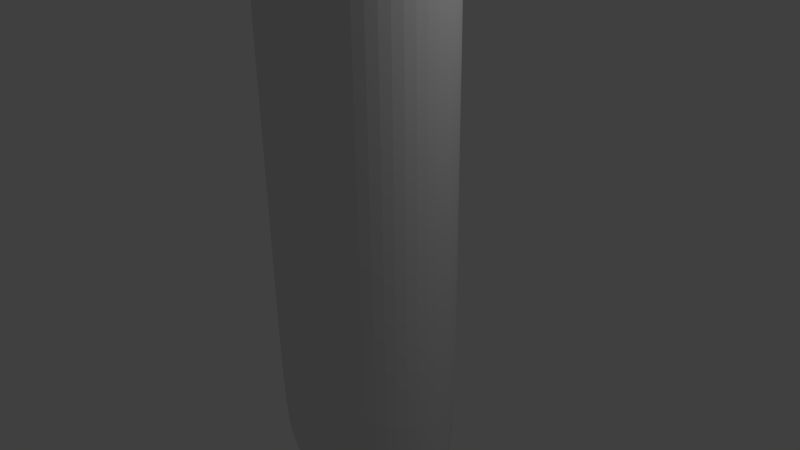 # Source: creature_thing.blend  (saved by Blender 2.71.0; exported with 4.5.12 LTS)
import bpy
from mathutils import Matrix  # noqa: F401  (used for matrix-valued properties, if any)

bpy.ops.wm.read_factory_settings(use_empty=True)
scene = bpy.context.scene
scene.name = 'Scene'

# ---- collections
col_collection_1 = bpy.data.collections.new('Collection 1'); scene.collection.children.link(col_collection_1)

# ---- materials (node trees are filled in below, after node groups)
mat_material = bpy.data.materials.new('Material')
mat_material.alpha_threshold = 0.0
mat_material.roughness = 0.5
mat_material.line_color = (0.0, 0.0, 0.0, 1.0)

# ---- material node trees

# ---- world
world_world = bpy.data.worlds.new('World'); scene.world = world_world
world_world.color = (0.05088, 0.05088, 0.05088)
world_world.use_sun_shadow = False
world_world.sun_shadow_jitter_overblur = 0.0
world_world.cycles.sampling_method = 'MANUAL'
world_world.cycles.sample_map_resolution = 256

# ---- cameras
cam_camera = bpy.data.cameras.new('Camera')
cam_camera.clip_end = 100.0
cam_camera.lens = 35.0
cam_camera.sensor_width = 32.0
cam_camera.sensor_height = 18.0
cam_camera.ortho_scale = 7.314
cam_camera.dof.focus_distance = 0.0

# ---- lights
light_lamp = bpy.data.lights.new('Lamp', 'POINT')
light_lamp.transmission_factor = 0.0
light_lamp.cutoff_distance = 30.0
light_lamp.energy = 100.0
light_lamp.shadow_buffer_clip_start = 1.001
light_lamp.shadow_soft_size = 0.1
light_lamp.shadow_maximum_resolution = 0.006
light_lamp.use_absolute_resolution = True
light_lamp.cycles.use_multiple_importance_sampling = False

# ---- meshes
me_cube = bpy.data.meshes.new('Cube')
me_cube.from_pydata([(0.8178, 0.7427, -3.636), (0.8127, -0.7343, -3.636), (-1.193, -0.8085, -3.636), (-1.277, 0.7924, -3.636), (0.8178, 0.7427, 5.849), (0.8127, -0.7343, 5.849), (-1.193, -0.8085, 5.849), (-1.277, 0.7924, 5.849), (1.155, 0.3333, -3.636), (1.155, -0.3333, -3.636), (0.2356, 1.0, -3.636), (-0.6841, 1.0, -3.636), (0.8178, 0.7427, -0.4744), (0.8178, 0.7427, 2.687), (0.2356, -1.0, -3.636), (-0.6841, -1.0, -3.636), (0.8127, -0.7343, -0.4744), (0.8127, -0.7343, 2.687), (-1.604, -0.3333, -3.636), (-1.604, 0.3333, -3.636), (-1.193, -0.8085, -0.4744), (-1.193, -0.8085, 2.687), (-1.277, 0.7924, -0.4744), (-1.277, 0.7924, 2.687), (1.155, 0.3333, 5.849), (1.155, -0.3333, 5.849), (0.2356, 1.0, 5.849), (-0.6841, 1.0, 5.849), (0.2356, -1.0, 5.849), (-0.6841, -1.0, 5.849), (-1.604, -0.3333, 5.849), (-1.604, 0.3333, 5.849), (0.2356, 0.3333, -3.636), (-0.6841, 0.3333, -3.636), (0.2356, -0.3333, -3.636), (-0.6841, -0.3333, -3.636), (0.2356, 0.3333, 5.849), (0.2356, -0.3333, 5.849), (-0.6841, 0.3333, 5.849), (-0.6841, -0.3333, 5.849), (1.155, 0.3333, -0.4744), (1.155, -0.3333, -0.4744), (1.155, 0.3333, 2.687), (1.155, -0.3333, 2.687), (0.2356, -1.0, -0.4744), (-0.6841, -1.0, -0.4744), (0.2356, -1.0, 2.687), (-0.6841, -1.0, 2.687), (-1.604, -0.3333, -0.4744), (-1.604, 0.3333, -0.4744), (-1.604, -0.3333, 2.687), (-1.604, 0.3333, 2.687), (0.2356, 1.0, 2.687), (-0.6841, 1.0, 2.687), (0.2356, 1.0, -0.4744), (-0.6841, 1.0, -0.4744), (-1.805, -0.4789, -5.181), (-1.805, 0.4789, -5.181), (-0.4832, 0.4789, -5.181), (-0.4832, -0.4789, -5.181), (1.366, 0.486, -5.231), (1.366, -0.486, -5.231), (0.02498, 0.486, -5.231), (0.02498, -0.486, -5.231), (-0.9391, -0.1124, -4.777)], [], [(35, 15, 2, 18), (39, 30, 6, 29), (43, 25, 5, 17), (47, 29, 6, 21), (51, 31, 7, 23), (55, 11, 3, 22), (11, 33, 19, 3), (33, 35, 59, 58), (0, 8, 32, 10), (10, 32, 33, 11), (34, 32, 62, 63), (32, 34, 35, 33), (9, 1, 14, 34), (34, 14, 15, 35), (25, 37, 28, 5), (37, 39, 29, 28), (4, 26, 36, 24), (24, 36, 37, 25), (26, 27, 38, 36), (36, 38, 39, 37), (27, 7, 31, 38), (38, 31, 30, 39), (9, 41, 16, 1), (41, 43, 17, 16), (0, 12, 40, 8), (8, 40, 41, 9), (12, 13, 42, 40), (40, 42, 43, 41), (13, 4, 24, 42), (42, 24, 25, 43), (15, 45, 20, 2), (45, 47, 21, 20), (1, 16, 44, 14), (14, 44, 45, 15), (16, 17, 46, 44), (44, 46, 47, 45), (17, 5, 28, 46), (46, 28, 29, 47), (19, 49, 22, 3), (49, 51, 23, 22), (2, 20, 48, 18), (18, 48, 49, 19), (20, 21, 50, 48), (48, 50, 51, 49), (21, 6, 30, 50), (50, 30, 31, 51), (27, 53, 23, 7), (53, 55, 22, 23), (4, 13, 52, 26), (26, 52, 53, 27), (13, 12, 54, 52), (52, 54, 55, 53), (12, 0, 10, 54), (54, 10, 11, 55), (58, 59, 56, 57), (35, 18, 56, 59), (19, 33, 58, 57), (18, 19, 57, 56), (60, 61, 63, 62), (9, 34, 63, 61), (32, 8, 60, 62), (8, 9, 61, 60)])
me_cube.materials.append(mat_material)
me_cube.use_remesh_preserve_volume = False
me_cube.use_remesh_preserve_attributes = False
me_cube.use_mirror_vertex_groups = False
me_cube.update()

# ---- objects
ob_cube = bpy.data.objects.new('Cube', me_cube)
ob_lamp = bpy.data.objects.new('Lamp', light_lamp)
ob_camera = bpy.data.objects.new('Camera', cam_camera)

# ---- transforms, parenting, visibility, modifiers, constraints
ob_cube.location = (0.0, 0.0, 0.0)
ob_cube.lock_rotations_4d = False
ob_cube.empty_display_type = 'ARROWS'
ob_cube.lineart.crease_threshold = 0.0
_m = ob_cube.modifiers.new('Subsurf', 'SUBSURF')
_m.uv_smooth = 'PRESERVE_CORNERS'
_m.quality = 2
_m.show_only_control_edges = False
ob_lamp.location = (4.076, 1.005, 5.904)
ob_lamp.rotation_euler = (0.6503, 0.05522, 1.866)
ob_lamp.lock_rotations_4d = False
ob_lamp.empty_display_type = 'ARROWS'
ob_lamp.color = (0.0, 0.0, 0.0, 0.0)
ob_lamp.hide_viewport = True
ob_lamp.lineart.crease_threshold = 0.0
ob_camera.location = (7.481, -6.508, 5.344)
ob_camera.rotation_euler = (1.109, 0.01082, 0.8149)
ob_camera.lock_rotations_4d = False
ob_camera.empty_display_type = 'ARROWS'
ob_camera.color = (0.0, 0.0, 0.0, 0.0)
ob_camera.hide_viewport = True
ob_camera.display_type = 'WIRE'
ob_camera.lineart.crease_threshold = 0.0

# ---- collection membership
col_collection_1.objects.link(ob_cube)
col_collection_1.objects.link(ob_lamp)
col_collection_1.objects.link(ob_camera)

# ---- scene / render settings (as saved in the file)
scene.camera = ob_camera
scene.frame_start = 1; scene.frame_end = 250; scene.frame_set(1)
scene.render.engine = 'CYCLES'
scene.render.resolution_percentage = 50
scene.render.dither_intensity = 0.0
scene.cycles.use_denoising = False
scene.cycles.samples = 10
scene.cycles.sampling_pattern = 'TABULATED_SOBOL'
scene.cycles.light_sampling_threshold = 0.0
scene.cycles.use_adaptive_sampling = False
scene.cycles.use_light_tree = False
scene.cycles.blur_glossy = 0.0
scene.cycles.volume_bounces = 1
scene.cycles.pixel_filter_type = 'GAUSSIAN'
scene.cycles.sample_clamp_indirect = 0.0
scene.view_settings.view_transform = 'Standard'
bpy.context.view_layer.update()
